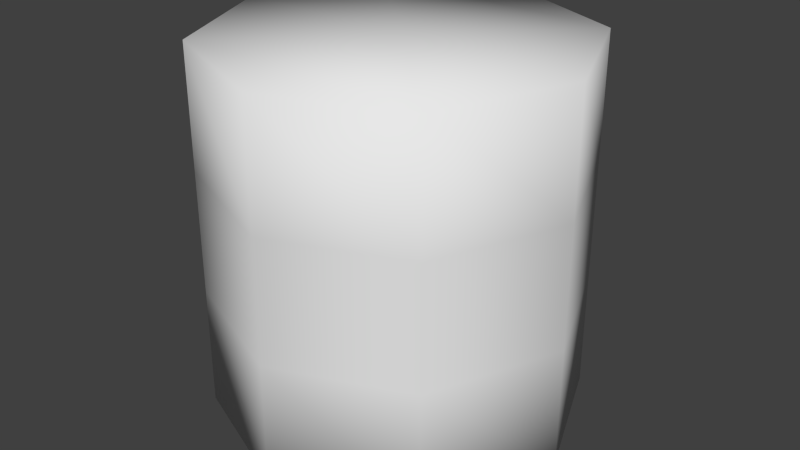 # Source: toiletPaper.blend  (saved by Blender 2.63.0; exported with 4.5.12 LTS)
import bpy
from mathutils import Matrix  # noqa: F401  (used for matrix-valued properties, if any)

bpy.ops.wm.read_factory_settings(use_empty=True)
scene = bpy.context.scene
scene.name = 'Scene'

# ---- collections
col_collection_1 = bpy.data.collections.new('Collection 1'); scene.collection.children.link(col_collection_1)

# ---- world
world_world = bpy.data.worlds.new('World'); scene.world = world_world
world_world.color = (0.05088, 0.05088, 0.05088)
world_world.use_sun_shadow = False
world_world.sun_shadow_jitter_overblur = 0.0
world_world.cycles.sampling_method = 'MANUAL'
world_world.cycles.sample_map_resolution = 256

# ---- meshes
me_toiletpaper = bpy.data.meshes.new('TOILETPAPER')
me_toiletpaper.from_pydata([(0.0, 0.4, 0.0), (0.0, 0.4, 0.8), (0.2828, 0.2828, 0.0), (0.2828, 0.2828, 0.8), (0.4, -1.748e-08, 0.0), (0.4, -1.748e-08, 0.8), (0.2828, -0.2828, 0.0), (0.2828, -0.2828, 0.8), (-3.497e-08, -0.4, 0.0), (-3.497e-08, -0.4, 0.8), (-0.2828, -0.2828, 0.0), (-0.2828, -0.2828, 0.8), (-0.4, 4.77e-09, 0.0), (-0.4, 4.77e-09, 0.8), (-0.2828, 0.2828, 0.0), (-0.2828, 0.2828, 0.8), (0.0007266, 0.0007266, 0.8), (0.0002751, 0.0002752, 0.0), (0.0, 0.4, 0.2667), (0.0, 0.4, 0.5333), (0.2828, 0.2828, 0.5333), (0.2828, 0.2828, 0.2667), (0.4, -1.748e-08, 0.5333), (0.4, -1.748e-08, 0.2667), (0.2828, -0.2828, 0.5333), (0.2828, -0.2828, 0.2667), (-3.497e-08, -0.4, 0.5333), (-3.497e-08, -0.4, 0.2667), (-0.2828, -0.2828, 0.5333), (-0.2828, -0.2828, 0.2667), (-0.4, 4.77e-09, 0.5333), (-0.4, 4.77e-09, 0.2667), (-0.2828, 0.2828, 0.5333), (-0.2828, 0.2828, 0.2667)], [], [(19, 1, 3, 20), (20, 3, 5, 22), (22, 5, 7, 24), (24, 7, 9, 26), (26, 9, 11, 28), (28, 11, 13, 30), (5, 3, 16, 7), (32, 15, 1, 19), (30, 13, 15, 32), (17, 6, 8, 10), (3, 1, 15, 16), (16, 15, 13, 11), (7, 16, 11, 9), (14, 17, 10, 12), (2, 4, 6, 17), (0, 2, 17, 14), (0, 18, 21, 2), (18, 19, 20, 21), (2, 21, 23, 4), (21, 20, 22, 23), (4, 23, 25, 6), (23, 22, 24, 25), (6, 25, 27, 8), (25, 24, 26, 27), (8, 27, 29, 10), (27, 26, 28, 29), (10, 29, 31, 12), (29, 28, 30, 31), (14, 33, 18, 0), (33, 32, 19, 18), (12, 31, 33, 14), (31, 30, 32, 33)])
me_toiletpaper.polygons.foreach_set('use_smooth', [True] * 32)
_uv = me_toiletpaper.uv_layers.new(name='UVMap')
_uv.uv.foreach_set('vector', [0.6271, 0.367, 0.6309, 0.48, 0.5003, 0.4797, 0.5001, 0.3671, 0.5001, 0.3671, 0.5003, 0.4797, 0.3805, 0.48, 0.3767, 0.367, 0.3767, 0.367, 0.3805, 0.48, 0.2497, 0.4793, 0.2496, 0.3666, 0.2496, 0.3666, 0.2497, 0.4793, 0.1298, 0.48, 0.1262, 0.367, 0.1262, 0.367, 0.1298, 0.48, -0.0001118, 0.4801, -0.0002525, 0.3669, 1.001, 0.3679, 1.001, 0.4804, 0.8812, 0.48, 0.8773, 0.367, 0.3805, 0.48, 0.5003, 0.4797, 0.3798, 0.6195, 0.2497, 0.4793, 0.7504, 0.3676, 0.7506, 0.4802, 0.6309, 0.48, 0.6271, 0.367, 0.8773, 0.367, 0.8812, 0.48, 0.7506, 0.4802, 0.7504, 0.3676, 0.1206, 0.0, 0.2495, 0.138, 0.119, 0.1411, -0.0005339, 0.1403, 0.5003, 0.4797, 0.6309, 0.48, 0.7506, 0.4802, 0.6297, 0.6203, 0.8798, 0.6218, 0.7506, 0.4802, 0.8812, 0.48, 1.001, 0.4804, 0.2497, 0.4793, 0.1273, 0.6193, -0.0001118, 0.4801, 0.1298, 0.48, 0.7499, 0.1385, 0.8707, 0.002479, 0.9996, 0.1389, 0.8694, 0.1372, 0.4997, 0.1387, 0.3692, 0.138, 0.2495, 0.138, 0.3707, 0.001062, 0.6194, 0.1411, 0.4997, 0.1387, 0.6206, 0.001892, 0.7499, 0.1385, 0.6194, 0.1411, 0.6232, 0.2541, 0.4999, 0.2545, 0.4997, 0.1387, 0.6232, 0.2541, 0.6271, 0.367, 0.5001, 0.3671, 0.4999, 0.2545, 0.4997, 0.1387, 0.4999, 0.2545, 0.373, 0.2541, 0.3692, 0.138, 0.4999, 0.2545, 0.5001, 0.3671, 0.3767, 0.367, 0.373, 0.2541, 0.3692, 0.138, 0.373, 0.2541, 0.2496, 0.2539, 0.2495, 0.138, 0.373, 0.2541, 0.3767, 0.367, 0.2496, 0.3666, 0.2496, 0.2539, 0.2495, 0.138, 0.2496, 0.2539, 0.1226, 0.2541, 0.119, 0.1411, 0.2496, 0.2539, 0.2496, 0.3666, 0.1262, 0.367, 0.1226, 0.2541, 0.119, 0.1411, 0.1226, 0.2541, -0.0003932, 0.2536, -0.0005339, 0.1403, 0.1226, 0.2541, 0.1262, 0.367, -0.0002525, 0.3669, -0.0003932, 0.2536, 0.9996, 0.1389, 1.0, 0.2553, 0.8733, 0.2541, 0.8694, 0.1372, 1.0, 0.2553, 1.001, 0.3679, 0.8773, 0.367, 0.8733, 0.2541, 0.7499, 0.1385, 0.7501, 0.255, 0.6232, 0.2541, 0.6194, 0.1411, 0.7501, 0.255, 0.7504, 0.3676, 0.6271, 0.367, 0.6232, 0.2541, 0.8694, 0.1372, 0.8733, 0.2541, 0.7501, 0.255, 0.7499, 0.1385, 0.8733, 0.2541, 0.8773, 0.367, 0.7504, 0.3676, 0.7501, 0.255])
me_toiletpaper.use_remesh_preserve_volume = False
me_toiletpaper.use_remesh_preserve_attributes = False
me_toiletpaper.use_mirror_vertex_groups = False
me_toiletpaper.update()

# ---- objects
ob_toiletpaper = bpy.data.objects.new('TOILETPAPER', me_toiletpaper)

# ---- transforms, parenting, visibility, modifiers, constraints
ob_toiletpaper.location = (0.0, 0.0, 0.0)
ob_toiletpaper.lineart.crease_threshold = 0.0

# ---- collection membership
col_collection_1.objects.link(ob_toiletpaper)

# ---- scene / render settings (as saved in the file)
scene.frame_start = 1; scene.frame_end = 250; scene.frame_set(176)
scene.render.engine = 'BLENDER_EEVEE_NEXT'
scene.render.image_settings.color_mode = 'RGB'
scene.render.image_settings.compression = 90
scene.render.resolution_percentage = 50
scene.render.dither_intensity = 0.0
scene.render.bake_margin = 2
scene.render.bake_bias = 0.0
scene.cycles.use_denoising = False
scene.cycles.samples = 10
scene.cycles.sampling_pattern = 'TABULATED_SOBOL'
scene.cycles.light_sampling_threshold = 0.0
scene.cycles.use_adaptive_sampling = False
scene.cycles.use_light_tree = False
scene.cycles.blur_glossy = 0.0
scene.cycles.volume_bounces = 1
scene.cycles.pixel_filter_type = 'GAUSSIAN'
scene.cycles.sample_clamp_indirect = 0.0
scene.view_settings.view_transform = 'Standard'
bpy.context.view_layer.update()

# ---- added for rendering (the .blend has no active camera and no usable light): camera, sun
cam_auto = bpy.data.cameras.new('AutoCamera')
cam_auto.lens = 50.0
cam_auto.sensor_width = 36.0
cam_auto.clip_end = 1000.0
ob_auto_camera = bpy.data.objects.new('AutoCamera', cam_auto)
scene.collection.objects.link(ob_auto_camera)
ob_auto_camera.location = (1.28203, -1.53843, 1.42562)
ob_auto_camera.rotation_euler = (1.09748, -7.21219e-08, 0.694738)
scene.camera = ob_auto_camera
light_auto_sun = bpy.data.lights.new('AutoSun', 'SUN')
light_auto_sun.energy = 3.0
light_auto_sun.angle = 0.0523599
ob_auto_sun = bpy.data.objects.new('AutoSun', light_auto_sun)
scene.collection.objects.link(ob_auto_sun)
ob_auto_sun.rotation_euler = (0.872665, 0.174533, 0.523599)
bpy.context.view_layer.update()
